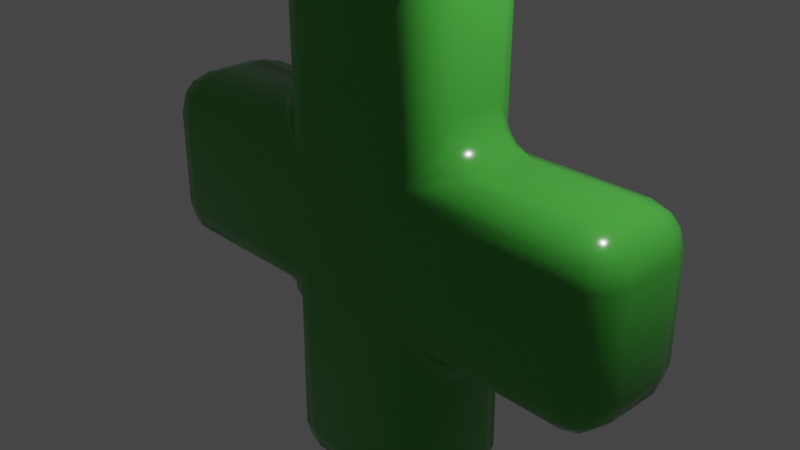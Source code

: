 # Source: HealthPoints.blend  (saved by Blender 3.0.42; exported with 4.5.12 LTS)
import bpy
from mathutils import Matrix  # noqa: F401  (used for matrix-valued properties, if any)

bpy.ops.wm.read_factory_settings(use_empty=True)
scene = bpy.context.scene
scene.name = 'Scene'

# ---- collections
col_collection = bpy.data.collections.new('Collection'); scene.collection.children.link(col_collection)

# ---- materials (node trees are filled in below, after node groups)
mat_material = bpy.data.materials.new('Material')
mat_material.alpha_threshold = 0.0
mat_material.use_transparent_shadow = False
mat_material.line_color = (0.0, 0.0, 0.0, 1.0)

# ---- material node trees
mat_material.use_nodes = True; mat_material.node_tree.nodes.clear()
_N = mat_material.node_tree.nodes; _L = mat_material.node_tree.links
n0 = _N.new('ShaderNodeOutputMaterial'); n0.name = 'Material Output'; n0.location = (300, 300)
n1 = _N.new('ShaderNodeBsdfPrincipled'); n1.name = 'Principled BSDF'; n1.location = (10, 300)
n1.distribution = 'GGX'
n1.subsurface_method = 'RANDOM_WALK_SKIN'
n1.inputs[0].default_value = (0.06258, 0.3931, 0.04696, 1.0)
n1.inputs[2].default_value = 0.1772
n1.inputs[3].default_value = 1.45
n1.inputs[27].default_value = (0.0, 0.0, 0.0, 1.0)
n1.inputs[28].default_value = 1.0
_L.new(n1.outputs[0], n0.inputs[0])
n0.is_active_output = True

# ---- world
world_world = bpy.data.worlds.new('World'); scene.world = world_world
world_world.use_nodes = True; world_world.node_tree.nodes.clear()
_N = world_world.node_tree.nodes; _L = world_world.node_tree.links
n0 = _N.new('ShaderNodeOutputWorld'); n0.name = 'World Output'; n0.location = (300, 300)
n1 = _N.new('ShaderNodeBackground'); n1.name = 'Background'; n1.location = (10, 300)
n1.inputs[0].default_value = (0.05088, 0.05088, 0.05088, 1.0)
_L.new(n1.outputs[0], n0.inputs[0])
n0.is_active_output = True
world_world.color = (0.05088, 0.05088, 0.05088)
world_world.use_sun_shadow = False
world_world.sun_shadow_jitter_overblur = 0.0

# ---- cameras
cam_camera = bpy.data.cameras.new('Camera')
cam_camera.clip_end = 100.0
cam_camera.ortho_scale = 7.314

# ---- lights
light_light = bpy.data.lights.new('Light', 'POINT')
light_light.transmission_factor = 0.0
light_light.energy = 1000.0
light_light.shadow_soft_size = 0.1
light_light.shadow_maximum_resolution = 0.006
light_light.use_absolute_resolution = True

# ---- meshes
me_cube_001 = bpy.data.meshes.new('Cube.001')
me_cube_001.from_pydata([(0.0, 0.0, -0.7431), (0.0, 0.0, 0.7431), (1.414, 0.0, -0.7431), (1.414, 0.0, 0.7431), (0.0, 1.414, -0.7431), (0.0, 1.414, 0.7431), (1.429, 2.843, 0.7431), (1.429, 2.843, -0.7431), (2.843, 1.429, -0.7431), (2.843, 1.429, 0.7431)], [], [(5, 3, 9, 6), (0, 4, 2), (5, 1, 3), (7, 6, 9, 8), (4, 5, 6, 7), (3, 2, 8, 9), (2, 4, 7, 8)])
me_cube_001.polygons.foreach_set('use_smooth', [True] * 7)
_uv = me_cube_001.uv_layers.new(name='UVMap')
_uv.uv.foreach_set('vector', [0.625, 0.5, 0.625, 0.75, 0.625, 0.75, 0.625, 0.5, 0.125, 0.5, 0.375, 0.5, 0.375, 0.75, 0.625, 0.5, 0.875, 0.75, 0.625, 0.75, 0.375, 0.5, 0.625, 0.5, 0.625, 0.75, 0.375, 0.75, 0.375, 0.5, 0.625, 0.5, 0.625, 0.5, 0.375, 0.5, 0.625, 0.75, 0.375, 0.75, 0.375, 0.75, 0.625, 0.75, 0.375, 0.75, 0.375, 0.5, 0.375, 0.5, 0.375, 0.75])
me_cube_001.materials.append(mat_material)
me_cube_001.use_remesh_fix_poles = True
me_cube_001.use_remesh_preserve_attributes = False
me_cube_001.update()

# ---- objects
ob_light = bpy.data.objects.new('Light', light_light)
ob_camera = bpy.data.objects.new('Camera', cam_camera)
ob_healthpoints = bpy.data.objects.new('HealthPoints', me_cube_001)

# ---- transforms, parenting, visibility, modifiers, constraints
ob_light.location = (4.076, 1.005, 5.904)
ob_light.rotation_euler = (0.6503, 0.05522, 1.866)
ob_light.lock_rotations_4d = False
ob_light.empty_display_type = 'ARROWS'
ob_light.color = (0.0, 0.0, 0.0, 0.0)
ob_light.lineart.crease_threshold = 0.0
ob_camera.location = (7.359, -6.926, 4.958)
ob_camera.rotation_euler = (1.109, 0.0, 0.8149)
ob_camera.lock_rotations_4d = False
ob_camera.empty_display_type = 'ARROWS'
ob_camera.color = (0.0, 0.0, 0.0, 0.0)
ob_camera.display_type = 'WIRE'
ob_camera.lineart.crease_threshold = 0.0
ob_healthpoints.location = (0.0, 0.0, 0.0)
ob_healthpoints.rotation_euler = (1.571, -0.7854, -4.371e-08)
_m = ob_healthpoints.modifiers.new('Mirror', 'MIRROR')
_m.use_axis = (True, True, False)
_m = ob_healthpoints.modifiers.new('Bevel', 'BEVEL')
_m.width = 0.44
_m.width_pct = 0.44
_m.segments = 3

# ---- collection membership
col_collection.objects.link(ob_light)
col_collection.objects.link(ob_camera)
col_collection.objects.link(ob_healthpoints)

# ---- scene / render settings (as saved in the file)
scene.camera = ob_camera
scene.frame_start = 1; scene.frame_end = 250; scene.frame_set(1)
scene.render.engine = 'BLENDER_EEVEE_NEXT'
scene.cycles.sampling_pattern = 'TABULATED_SOBOL'
scene.cycles.use_light_tree = False
scene.view_settings.view_transform = 'Filmic'
bpy.context.view_layer.update()
